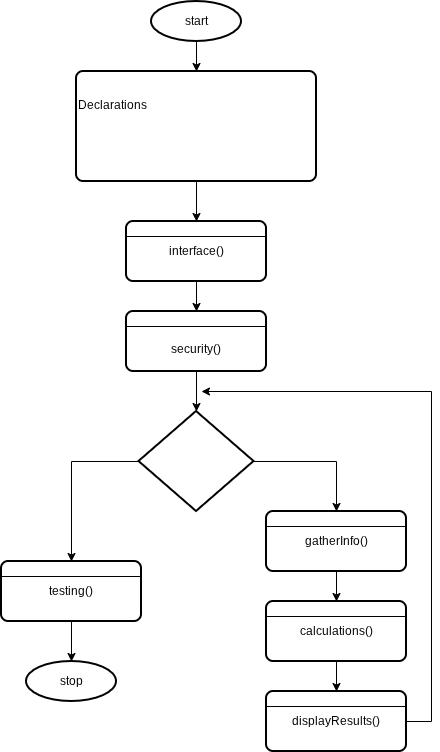

The diagram above was exported from draw.io. Its source (the exported page's mxGraphModel, read from the mxfile embedded in the PNG):
<mxGraphModel dx="1772" dy="798" grid="1" gridSize="10" guides="1" tooltips="1" connect="1" arrows="1" fold="1" page="1" pageScale="1" pageWidth="850" pageHeight="1100" math="0" shadow="0">
  <root>
    <mxCell id="0" />
    <mxCell id="1" parent="0" />
    <mxCell id="4zLrVzN_bxFLTXfaAFTH-4" edge="1" parent="1" source="4zLrVzN_bxFLTXfaAFTH-1" style="edgeStyle=orthogonalEdgeStyle;rounded=0;orthogonalLoop=1;jettySize=auto;html=1;entryX=0.5;entryY=0;entryDx=0;entryDy=0;" target="4zLrVzN_bxFLTXfaAFTH-3">
      <mxGeometry relative="1" as="geometry" />
    </mxCell>
    <mxCell id="4zLrVzN_bxFLTXfaAFTH-1" parent="1" style="strokeWidth=2;html=1;shape=mxgraph.flowchart.start_1;whiteSpace=wrap;" value="start" vertex="1">
      <mxGeometry height="40" width="90" x="360" y="40" as="geometry" />
    </mxCell>
    <mxCell id="4zLrVzN_bxFLTXfaAFTH-21" edge="1" parent="1" source="4zLrVzN_bxFLTXfaAFTH-3" style="edgeStyle=orthogonalEdgeStyle;rounded=0;orthogonalLoop=1;jettySize=auto;html=1;entryX=0.5;entryY=0;entryDx=0;entryDy=0;" target="4zLrVzN_bxFLTXfaAFTH-15">
      <mxGeometry relative="1" as="geometry" />
    </mxCell>
    <mxCell id="4zLrVzN_bxFLTXfaAFTH-3" parent="1" style="rounded=1;whiteSpace=wrap;html=1;absoluteArcSize=1;arcSize=14;strokeWidth=2;align=left;" value="Declarations&lt;div&gt;&lt;br&gt;&lt;/div&gt;&lt;div&gt;&lt;br&gt;&lt;/div&gt;&lt;div&gt;&lt;br&gt;&lt;/div&gt;" vertex="1">
      <mxGeometry height="110" width="240" x="285" y="110" as="geometry" />
    </mxCell>
    <mxCell id="4zLrVzN_bxFLTXfaAFTH-6" parent="1" style="rounded=1;whiteSpace=wrap;html=1;absoluteArcSize=1;arcSize=14;strokeWidth=2;" value="&lt;div&gt;&lt;br&gt;&lt;/div&gt;security()" vertex="1">
      <mxGeometry height="60" width="140" x="335" y="350" as="geometry" />
    </mxCell>
    <mxCell id="4zLrVzN_bxFLTXfaAFTH-7" edge="1" parent="1" source="4zLrVzN_bxFLTXfaAFTH-6" style="endArrow=none;html=1;rounded=0;entryX=1;entryY=0.25;entryDx=0;entryDy=0;exitX=0;exitY=0.25;exitDx=0;exitDy=0;" target="4zLrVzN_bxFLTXfaAFTH-6" value="">
      <mxGeometry height="50" relative="1" width="50" as="geometry">
        <mxPoint x="250" y="370" as="sourcePoint" />
        <mxPoint x="300" y="320" as="targetPoint" />
      </mxGeometry>
    </mxCell>
    <mxCell id="4zLrVzN_bxFLTXfaAFTH-9" parent="1" style="rounded=1;whiteSpace=wrap;html=1;absoluteArcSize=1;arcSize=14;strokeWidth=2;" value="&lt;div&gt;testing()&lt;/div&gt;" vertex="1">
      <mxGeometry height="60" width="140" x="210" y="600" as="geometry" />
    </mxCell>
    <mxCell id="4zLrVzN_bxFLTXfaAFTH-10" edge="1" parent="1" source="4zLrVzN_bxFLTXfaAFTH-9" style="endArrow=none;html=1;rounded=0;entryX=1;entryY=0.25;entryDx=0;entryDy=0;exitX=0;exitY=0.25;exitDx=0;exitDy=0;" target="4zLrVzN_bxFLTXfaAFTH-9" value="">
      <mxGeometry height="50" relative="1" width="50" as="geometry">
        <mxPoint x="305" y="510" as="sourcePoint" />
        <mxPoint x="355" y="460" as="targetPoint" />
      </mxGeometry>
    </mxCell>
    <mxCell id="4zLrVzN_bxFLTXfaAFTH-27" edge="1" parent="1" source="4zLrVzN_bxFLTXfaAFTH-11" style="edgeStyle=orthogonalEdgeStyle;rounded=0;orthogonalLoop=1;jettySize=auto;html=1;entryX=0.5;entryY=0;entryDx=0;entryDy=0;" target="4zLrVzN_bxFLTXfaAFTH-17">
      <mxGeometry relative="1" as="geometry" />
    </mxCell>
    <mxCell id="4zLrVzN_bxFLTXfaAFTH-11" parent="1" style="rounded=1;whiteSpace=wrap;html=1;absoluteArcSize=1;arcSize=14;strokeWidth=2;" value="&lt;div&gt;gatherInfo()&lt;/div&gt;" vertex="1">
      <mxGeometry height="60" width="140" x="475" y="550" as="geometry" />
    </mxCell>
    <mxCell id="4zLrVzN_bxFLTXfaAFTH-12" edge="1" parent="1" source="4zLrVzN_bxFLTXfaAFTH-11" style="endArrow=none;html=1;rounded=0;entryX=1;entryY=0.25;entryDx=0;entryDy=0;exitX=0;exitY=0.25;exitDx=0;exitDy=0;" target="4zLrVzN_bxFLTXfaAFTH-11" value="">
      <mxGeometry height="50" relative="1" width="50" as="geometry">
        <mxPoint x="440" y="470" as="sourcePoint" />
        <mxPoint x="490" y="420" as="targetPoint" />
      </mxGeometry>
    </mxCell>
    <mxCell id="4zLrVzN_bxFLTXfaAFTH-22" edge="1" parent="1" source="4zLrVzN_bxFLTXfaAFTH-15" style="edgeStyle=orthogonalEdgeStyle;rounded=0;orthogonalLoop=1;jettySize=auto;html=1;entryX=0.5;entryY=0;entryDx=0;entryDy=0;" target="4zLrVzN_bxFLTXfaAFTH-6">
      <mxGeometry relative="1" as="geometry" />
    </mxCell>
    <mxCell id="4zLrVzN_bxFLTXfaAFTH-15" parent="1" style="rounded=1;whiteSpace=wrap;html=1;absoluteArcSize=1;arcSize=14;strokeWidth=2;" value="&lt;div&gt;interface()&lt;/div&gt;" vertex="1">
      <mxGeometry height="60" width="140" x="335" y="260" as="geometry" />
    </mxCell>
    <mxCell id="4zLrVzN_bxFLTXfaAFTH-16" edge="1" parent="1" source="4zLrVzN_bxFLTXfaAFTH-15" style="endArrow=none;html=1;rounded=0;entryX=1;entryY=0.25;entryDx=0;entryDy=0;exitX=0;exitY=0.25;exitDx=0;exitDy=0;" target="4zLrVzN_bxFLTXfaAFTH-15" value="">
      <mxGeometry height="50" relative="1" width="50" as="geometry">
        <mxPoint x="475" y="370" as="sourcePoint" />
        <mxPoint x="525" y="320" as="targetPoint" />
      </mxGeometry>
    </mxCell>
    <mxCell id="4zLrVzN_bxFLTXfaAFTH-28" edge="1" parent="1" source="4zLrVzN_bxFLTXfaAFTH-17" style="edgeStyle=orthogonalEdgeStyle;rounded=0;orthogonalLoop=1;jettySize=auto;html=1;entryX=0.5;entryY=0;entryDx=0;entryDy=0;" target="4zLrVzN_bxFLTXfaAFTH-19">
      <mxGeometry relative="1" as="geometry" />
    </mxCell>
    <mxCell id="4zLrVzN_bxFLTXfaAFTH-17" parent="1" style="rounded=1;whiteSpace=wrap;html=1;absoluteArcSize=1;arcSize=14;strokeWidth=2;" value="&lt;div&gt;calculations()&lt;/div&gt;" vertex="1">
      <mxGeometry height="60" width="140" x="475" y="640" as="geometry" />
    </mxCell>
    <mxCell id="4zLrVzN_bxFLTXfaAFTH-18" edge="1" parent="1" source="4zLrVzN_bxFLTXfaAFTH-17" style="endArrow=none;html=1;rounded=0;entryX=1;entryY=0.25;entryDx=0;entryDy=0;exitX=0;exitY=0.25;exitDx=0;exitDy=0;" target="4zLrVzN_bxFLTXfaAFTH-17" value="">
      <mxGeometry height="50" relative="1" width="50" as="geometry">
        <mxPoint x="615" y="570" as="sourcePoint" />
        <mxPoint x="665" y="520" as="targetPoint" />
      </mxGeometry>
    </mxCell>
    <mxCell id="4zLrVzN_bxFLTXfaAFTH-30" edge="1" parent="1" source="4zLrVzN_bxFLTXfaAFTH-19" style="edgeStyle=orthogonalEdgeStyle;rounded=0;orthogonalLoop=1;jettySize=auto;html=1;exitX=1;exitY=0.5;exitDx=0;exitDy=0;">
      <mxGeometry relative="1" as="geometry">
        <Array as="points">
          <mxPoint x="640" y="760" />
          <mxPoint x="640" y="430" />
        </Array>
        <mxPoint x="410" y="430" as="targetPoint" />
      </mxGeometry>
    </mxCell>
    <mxCell id="4zLrVzN_bxFLTXfaAFTH-19" parent="1" style="rounded=1;whiteSpace=wrap;html=1;absoluteArcSize=1;arcSize=14;strokeWidth=2;" value="&lt;div&gt;displayResults()&lt;/div&gt;" vertex="1">
      <mxGeometry height="60" width="140" x="475" y="730" as="geometry" />
    </mxCell>
    <mxCell id="4zLrVzN_bxFLTXfaAFTH-20" edge="1" parent="1" source="4zLrVzN_bxFLTXfaAFTH-19" style="endArrow=none;html=1;rounded=0;entryX=1;entryY=0.25;entryDx=0;entryDy=0;exitX=0;exitY=0.25;exitDx=0;exitDy=0;" target="4zLrVzN_bxFLTXfaAFTH-19" value="">
      <mxGeometry height="50" relative="1" width="50" as="geometry">
        <mxPoint x="15" y="520" as="sourcePoint" />
        <mxPoint x="65" y="470" as="targetPoint" />
      </mxGeometry>
    </mxCell>
    <mxCell id="4zLrVzN_bxFLTXfaAFTH-29" edge="1" parent="1" source="4zLrVzN_bxFLTXfaAFTH-26" style="edgeStyle=orthogonalEdgeStyle;rounded=0;orthogonalLoop=1;jettySize=auto;html=1;entryX=0.5;entryY=0;entryDx=0;entryDy=0;" target="4zLrVzN_bxFLTXfaAFTH-11">
      <mxGeometry relative="1" as="geometry" />
    </mxCell>
    <mxCell id="4zLrVzN_bxFLTXfaAFTH-32" edge="1" parent="1" source="4zLrVzN_bxFLTXfaAFTH-26" style="edgeStyle=orthogonalEdgeStyle;rounded=0;orthogonalLoop=1;jettySize=auto;html=1;entryX=0.5;entryY=0;entryDx=0;entryDy=0;exitX=0;exitY=0.5;exitDx=0;exitDy=0;exitPerimeter=0;" target="4zLrVzN_bxFLTXfaAFTH-9">
      <mxGeometry relative="1" as="geometry" />
    </mxCell>
    <mxCell id="4zLrVzN_bxFLTXfaAFTH-26" parent="1" style="strokeWidth=2;html=1;shape=mxgraph.flowchart.decision;whiteSpace=wrap;" value="" vertex="1">
      <mxGeometry height="100" width="115" x="347.5" y="450" as="geometry" />
    </mxCell>
    <mxCell id="4zLrVzN_bxFLTXfaAFTH-31" edge="1" parent="1" source="4zLrVzN_bxFLTXfaAFTH-6" style="edgeStyle=orthogonalEdgeStyle;rounded=0;orthogonalLoop=1;jettySize=auto;html=1;entryX=0.5;entryY=0;entryDx=0;entryDy=0;entryPerimeter=0;" target="4zLrVzN_bxFLTXfaAFTH-26">
      <mxGeometry relative="1" as="geometry" />
    </mxCell>
    <mxCell id="4zLrVzN_bxFLTXfaAFTH-33" parent="1" style="strokeWidth=2;html=1;shape=mxgraph.flowchart.start_1;whiteSpace=wrap;" value="stop" vertex="1">
      <mxGeometry height="40" width="90" x="235" y="700" as="geometry" />
    </mxCell>
    <mxCell id="4zLrVzN_bxFLTXfaAFTH-34" edge="1" parent="1" source="4zLrVzN_bxFLTXfaAFTH-9" style="edgeStyle=orthogonalEdgeStyle;rounded=0;orthogonalLoop=1;jettySize=auto;html=1;entryX=0.5;entryY=0;entryDx=0;entryDy=0;entryPerimeter=0;" target="4zLrVzN_bxFLTXfaAFTH-33">
      <mxGeometry relative="1" as="geometry" />
    </mxCell>
  </root>
</mxGraphModel>